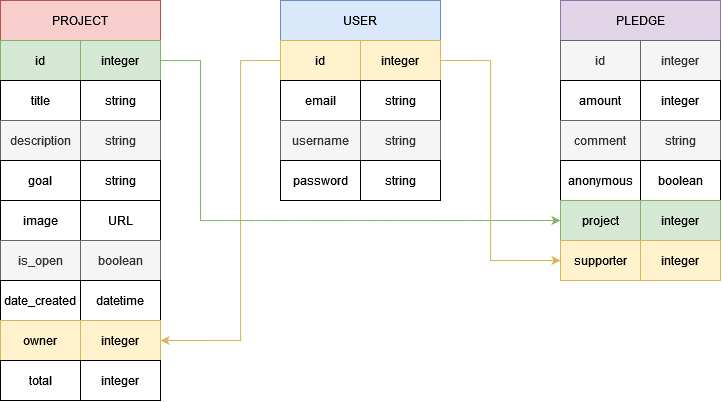

The diagram above was exported from draw.io. Its source (the exported page's mxGraphModel, read from the mxfile embedded in the PNG):
<mxGraphModel dx="1215" dy="1711" grid="1" gridSize="10" guides="1" tooltips="1" connect="1" arrows="1" fold="1" page="1" pageScale="1" pageWidth="850" pageHeight="1100" math="0" shadow="0">
  <root>
    <mxCell id="0" />
    <mxCell id="1" parent="0" />
    <mxCell id="N2hTaFuDJ4ky2wBW531Y-47" value="" style="group" vertex="1" connectable="0" parent="1">
      <mxGeometry x="40" y="80" width="720" height="400" as="geometry" />
    </mxCell>
    <mxCell id="N2hTaFuDJ4ky2wBW531Y-1" value="PROJECT" style="rounded=0;whiteSpace=wrap;html=1;fillColor=#f8cecc;strokeColor=#b85450;" vertex="1" parent="N2hTaFuDJ4ky2wBW531Y-47">
      <mxGeometry width="160" height="40" as="geometry" />
    </mxCell>
    <mxCell id="N2hTaFuDJ4ky2wBW531Y-2" value="id" style="rounded=0;whiteSpace=wrap;html=1;fillColor=#d5e8d4;strokeColor=#82b366;" vertex="1" parent="N2hTaFuDJ4ky2wBW531Y-47">
      <mxGeometry y="40" width="80" height="40" as="geometry" />
    </mxCell>
    <mxCell id="N2hTaFuDJ4ky2wBW531Y-3" value="integer" style="rounded=0;whiteSpace=wrap;html=1;fillColor=#d5e8d4;strokeColor=#82b366;" vertex="1" parent="N2hTaFuDJ4ky2wBW531Y-47">
      <mxGeometry x="80" y="40" width="80" height="40" as="geometry" />
    </mxCell>
    <mxCell id="N2hTaFuDJ4ky2wBW531Y-5" value="title" style="rounded=0;whiteSpace=wrap;html=1;" vertex="1" parent="N2hTaFuDJ4ky2wBW531Y-47">
      <mxGeometry y="80" width="80" height="40" as="geometry" />
    </mxCell>
    <mxCell id="N2hTaFuDJ4ky2wBW531Y-6" value="string" style="rounded=0;whiteSpace=wrap;html=1;" vertex="1" parent="N2hTaFuDJ4ky2wBW531Y-47">
      <mxGeometry x="80" y="80" width="80" height="40" as="geometry" />
    </mxCell>
    <mxCell id="N2hTaFuDJ4ky2wBW531Y-7" value="description" style="rounded=0;whiteSpace=wrap;html=1;fillColor=#f5f5f5;fontColor=#333333;strokeColor=#666666;" vertex="1" parent="N2hTaFuDJ4ky2wBW531Y-47">
      <mxGeometry y="120" width="80" height="40" as="geometry" />
    </mxCell>
    <mxCell id="N2hTaFuDJ4ky2wBW531Y-8" value="string" style="rounded=0;whiteSpace=wrap;html=1;fillColor=#f5f5f5;fontColor=#333333;strokeColor=#666666;" vertex="1" parent="N2hTaFuDJ4ky2wBW531Y-47">
      <mxGeometry x="80" y="120" width="80" height="40" as="geometry" />
    </mxCell>
    <mxCell id="N2hTaFuDJ4ky2wBW531Y-9" value="goal" style="rounded=0;whiteSpace=wrap;html=1;" vertex="1" parent="N2hTaFuDJ4ky2wBW531Y-47">
      <mxGeometry y="160" width="80" height="40" as="geometry" />
    </mxCell>
    <mxCell id="N2hTaFuDJ4ky2wBW531Y-10" value="string" style="rounded=0;whiteSpace=wrap;html=1;" vertex="1" parent="N2hTaFuDJ4ky2wBW531Y-47">
      <mxGeometry x="80" y="160" width="80" height="40" as="geometry" />
    </mxCell>
    <mxCell id="N2hTaFuDJ4ky2wBW531Y-11" value="image" style="rounded=0;whiteSpace=wrap;html=1;" vertex="1" parent="N2hTaFuDJ4ky2wBW531Y-47">
      <mxGeometry y="200" width="80" height="40" as="geometry" />
    </mxCell>
    <mxCell id="N2hTaFuDJ4ky2wBW531Y-12" value="URL" style="rounded=0;whiteSpace=wrap;html=1;" vertex="1" parent="N2hTaFuDJ4ky2wBW531Y-47">
      <mxGeometry x="80" y="200" width="80" height="40" as="geometry" />
    </mxCell>
    <mxCell id="N2hTaFuDJ4ky2wBW531Y-13" value="is_open" style="rounded=0;whiteSpace=wrap;html=1;fillColor=#f5f5f5;fontColor=#333333;strokeColor=#666666;" vertex="1" parent="N2hTaFuDJ4ky2wBW531Y-47">
      <mxGeometry y="240" width="80" height="40" as="geometry" />
    </mxCell>
    <mxCell id="N2hTaFuDJ4ky2wBW531Y-14" value="boolean" style="rounded=0;whiteSpace=wrap;html=1;fillColor=#f5f5f5;fontColor=#333333;strokeColor=#666666;" vertex="1" parent="N2hTaFuDJ4ky2wBW531Y-47">
      <mxGeometry x="80" y="240" width="80" height="40" as="geometry" />
    </mxCell>
    <mxCell id="N2hTaFuDJ4ky2wBW531Y-15" value="date_created" style="rounded=0;whiteSpace=wrap;html=1;" vertex="1" parent="N2hTaFuDJ4ky2wBW531Y-47">
      <mxGeometry y="280" width="80" height="40" as="geometry" />
    </mxCell>
    <mxCell id="N2hTaFuDJ4ky2wBW531Y-16" value="datetime" style="rounded=0;whiteSpace=wrap;html=1;" vertex="1" parent="N2hTaFuDJ4ky2wBW531Y-47">
      <mxGeometry x="80" y="280" width="80" height="40" as="geometry" />
    </mxCell>
    <mxCell id="N2hTaFuDJ4ky2wBW531Y-17" value="owner" style="rounded=0;whiteSpace=wrap;html=1;fillColor=#fff2cc;strokeColor=#d6b656;" vertex="1" parent="N2hTaFuDJ4ky2wBW531Y-47">
      <mxGeometry y="320" width="80" height="40" as="geometry" />
    </mxCell>
    <mxCell id="N2hTaFuDJ4ky2wBW531Y-18" value="integer" style="rounded=0;whiteSpace=wrap;html=1;fillColor=#fff2cc;strokeColor=#d6b656;" vertex="1" parent="N2hTaFuDJ4ky2wBW531Y-47">
      <mxGeometry x="80" y="320" width="80" height="40" as="geometry" />
    </mxCell>
    <mxCell id="N2hTaFuDJ4ky2wBW531Y-19" value="total" style="rounded=0;whiteSpace=wrap;html=1;" vertex="1" parent="N2hTaFuDJ4ky2wBW531Y-47">
      <mxGeometry y="360" width="80" height="40" as="geometry" />
    </mxCell>
    <mxCell id="N2hTaFuDJ4ky2wBW531Y-20" value="integer" style="rounded=0;whiteSpace=wrap;html=1;" vertex="1" parent="N2hTaFuDJ4ky2wBW531Y-47">
      <mxGeometry x="80" y="360" width="80" height="40" as="geometry" />
    </mxCell>
    <mxCell id="N2hTaFuDJ4ky2wBW531Y-21" value="USER" style="rounded=0;whiteSpace=wrap;html=1;fillColor=#dae8fc;strokeColor=#6c8ebf;" vertex="1" parent="N2hTaFuDJ4ky2wBW531Y-47">
      <mxGeometry x="280" width="160" height="40" as="geometry" />
    </mxCell>
    <mxCell id="N2hTaFuDJ4ky2wBW531Y-44" style="edgeStyle=orthogonalEdgeStyle;rounded=0;orthogonalLoop=1;jettySize=auto;html=1;exitX=0;exitY=0.5;exitDx=0;exitDy=0;entryX=1;entryY=0.5;entryDx=0;entryDy=0;fillColor=#fff2cc;strokeColor=#d6b656;" edge="1" parent="N2hTaFuDJ4ky2wBW531Y-47" source="N2hTaFuDJ4ky2wBW531Y-22" target="N2hTaFuDJ4ky2wBW531Y-18">
      <mxGeometry relative="1" as="geometry">
        <mxPoint x="240" y="340" as="targetPoint" />
        <Array as="points">
          <mxPoint x="240" y="60" />
          <mxPoint x="240" y="340" />
        </Array>
      </mxGeometry>
    </mxCell>
    <mxCell id="N2hTaFuDJ4ky2wBW531Y-22" value="id" style="rounded=0;whiteSpace=wrap;html=1;fillColor=#fff2cc;strokeColor=#d6b656;" vertex="1" parent="N2hTaFuDJ4ky2wBW531Y-47">
      <mxGeometry x="280" y="40" width="80" height="40" as="geometry" />
    </mxCell>
    <mxCell id="N2hTaFuDJ4ky2wBW531Y-23" value="integer" style="rounded=0;whiteSpace=wrap;html=1;fillColor=#fff2cc;strokeColor=#d6b656;" vertex="1" parent="N2hTaFuDJ4ky2wBW531Y-47">
      <mxGeometry x="360" y="40" width="80" height="40" as="geometry" />
    </mxCell>
    <mxCell id="N2hTaFuDJ4ky2wBW531Y-24" value="email" style="rounded=0;whiteSpace=wrap;html=1;" vertex="1" parent="N2hTaFuDJ4ky2wBW531Y-47">
      <mxGeometry x="280" y="80" width="80" height="40" as="geometry" />
    </mxCell>
    <mxCell id="N2hTaFuDJ4ky2wBW531Y-25" value="string" style="rounded=0;whiteSpace=wrap;html=1;" vertex="1" parent="N2hTaFuDJ4ky2wBW531Y-47">
      <mxGeometry x="360" y="80" width="80" height="40" as="geometry" />
    </mxCell>
    <mxCell id="N2hTaFuDJ4ky2wBW531Y-26" value="username" style="rounded=0;whiteSpace=wrap;html=1;fillColor=#f5f5f5;fontColor=#333333;strokeColor=#666666;" vertex="1" parent="N2hTaFuDJ4ky2wBW531Y-47">
      <mxGeometry x="280" y="120" width="80" height="40" as="geometry" />
    </mxCell>
    <mxCell id="N2hTaFuDJ4ky2wBW531Y-27" value="string" style="rounded=0;whiteSpace=wrap;html=1;fillColor=#f5f5f5;fontColor=#333333;strokeColor=#666666;" vertex="1" parent="N2hTaFuDJ4ky2wBW531Y-47">
      <mxGeometry x="360" y="120" width="80" height="40" as="geometry" />
    </mxCell>
    <mxCell id="N2hTaFuDJ4ky2wBW531Y-28" value="password" style="rounded=0;whiteSpace=wrap;html=1;" vertex="1" parent="N2hTaFuDJ4ky2wBW531Y-47">
      <mxGeometry x="280" y="160" width="80" height="40" as="geometry" />
    </mxCell>
    <mxCell id="N2hTaFuDJ4ky2wBW531Y-29" value="string" style="rounded=0;whiteSpace=wrap;html=1;" vertex="1" parent="N2hTaFuDJ4ky2wBW531Y-47">
      <mxGeometry x="360" y="160" width="80" height="40" as="geometry" />
    </mxCell>
    <mxCell id="N2hTaFuDJ4ky2wBW531Y-30" value="PLEDGE" style="rounded=0;whiteSpace=wrap;html=1;fillColor=#e1d5e7;strokeColor=#9673a6;" vertex="1" parent="N2hTaFuDJ4ky2wBW531Y-47">
      <mxGeometry x="560" width="160" height="40" as="geometry" />
    </mxCell>
    <mxCell id="N2hTaFuDJ4ky2wBW531Y-31" value="id" style="rounded=0;whiteSpace=wrap;html=1;fillColor=#f5f5f5;fontColor=#333333;strokeColor=#666666;" vertex="1" parent="N2hTaFuDJ4ky2wBW531Y-47">
      <mxGeometry x="560" y="40" width="80" height="40" as="geometry" />
    </mxCell>
    <mxCell id="N2hTaFuDJ4ky2wBW531Y-32" value="integer" style="rounded=0;whiteSpace=wrap;html=1;fillColor=#f5f5f5;fontColor=#333333;strokeColor=#666666;" vertex="1" parent="N2hTaFuDJ4ky2wBW531Y-47">
      <mxGeometry x="640" y="40" width="80" height="40" as="geometry" />
    </mxCell>
    <mxCell id="N2hTaFuDJ4ky2wBW531Y-33" value="amount" style="rounded=0;whiteSpace=wrap;html=1;" vertex="1" parent="N2hTaFuDJ4ky2wBW531Y-47">
      <mxGeometry x="560" y="80" width="80" height="40" as="geometry" />
    </mxCell>
    <mxCell id="N2hTaFuDJ4ky2wBW531Y-34" value="integer" style="rounded=0;whiteSpace=wrap;html=1;" vertex="1" parent="N2hTaFuDJ4ky2wBW531Y-47">
      <mxGeometry x="640" y="80" width="80" height="40" as="geometry" />
    </mxCell>
    <mxCell id="N2hTaFuDJ4ky2wBW531Y-35" value="comment" style="rounded=0;whiteSpace=wrap;html=1;fillColor=#f5f5f5;fontColor=#333333;strokeColor=#666666;" vertex="1" parent="N2hTaFuDJ4ky2wBW531Y-47">
      <mxGeometry x="560" y="120" width="80" height="40" as="geometry" />
    </mxCell>
    <mxCell id="N2hTaFuDJ4ky2wBW531Y-36" value="string" style="rounded=0;whiteSpace=wrap;html=1;fillColor=#f5f5f5;fontColor=#333333;strokeColor=#666666;" vertex="1" parent="N2hTaFuDJ4ky2wBW531Y-47">
      <mxGeometry x="640" y="120" width="80" height="40" as="geometry" />
    </mxCell>
    <mxCell id="N2hTaFuDJ4ky2wBW531Y-37" value="anonymous" style="rounded=0;whiteSpace=wrap;html=1;" vertex="1" parent="N2hTaFuDJ4ky2wBW531Y-47">
      <mxGeometry x="560" y="160" width="80" height="40" as="geometry" />
    </mxCell>
    <mxCell id="N2hTaFuDJ4ky2wBW531Y-38" value="boolean" style="rounded=0;whiteSpace=wrap;html=1;" vertex="1" parent="N2hTaFuDJ4ky2wBW531Y-47">
      <mxGeometry x="640" y="160" width="80" height="40" as="geometry" />
    </mxCell>
    <mxCell id="N2hTaFuDJ4ky2wBW531Y-39" value="project" style="rounded=0;whiteSpace=wrap;html=1;fillColor=#d5e8d4;strokeColor=#82b366;" vertex="1" parent="N2hTaFuDJ4ky2wBW531Y-47">
      <mxGeometry x="560" y="200" width="80" height="40" as="geometry" />
    </mxCell>
    <mxCell id="N2hTaFuDJ4ky2wBW531Y-46" style="edgeStyle=orthogonalEdgeStyle;rounded=0;orthogonalLoop=1;jettySize=auto;html=1;entryX=0;entryY=0.5;entryDx=0;entryDy=0;fillColor=#d5e8d4;strokeColor=#82b366;" edge="1" parent="N2hTaFuDJ4ky2wBW531Y-47" source="N2hTaFuDJ4ky2wBW531Y-3" target="N2hTaFuDJ4ky2wBW531Y-39">
      <mxGeometry relative="1" as="geometry">
        <mxPoint x="200" y="60" as="targetPoint" />
        <Array as="points">
          <mxPoint x="200" y="60" />
          <mxPoint x="200" y="220" />
        </Array>
      </mxGeometry>
    </mxCell>
    <mxCell id="N2hTaFuDJ4ky2wBW531Y-40" value="integer" style="rounded=0;whiteSpace=wrap;html=1;fillColor=#d5e8d4;strokeColor=#82b366;" vertex="1" parent="N2hTaFuDJ4ky2wBW531Y-47">
      <mxGeometry x="640" y="200" width="80" height="40" as="geometry" />
    </mxCell>
    <mxCell id="N2hTaFuDJ4ky2wBW531Y-41" value="supporter" style="rounded=0;whiteSpace=wrap;html=1;fillColor=#fff2cc;strokeColor=#d6b656;" vertex="1" parent="N2hTaFuDJ4ky2wBW531Y-47">
      <mxGeometry x="560" y="240" width="80" height="40" as="geometry" />
    </mxCell>
    <mxCell id="N2hTaFuDJ4ky2wBW531Y-45" style="edgeStyle=orthogonalEdgeStyle;rounded=0;orthogonalLoop=1;jettySize=auto;html=1;exitX=1;exitY=0.5;exitDx=0;exitDy=0;entryX=0;entryY=0.5;entryDx=0;entryDy=0;fillColor=#fff2cc;strokeColor=#d6b656;" edge="1" parent="N2hTaFuDJ4ky2wBW531Y-47" source="N2hTaFuDJ4ky2wBW531Y-23" target="N2hTaFuDJ4ky2wBW531Y-41">
      <mxGeometry relative="1" as="geometry">
        <mxPoint x="480" y="260" as="targetPoint" />
        <Array as="points">
          <mxPoint x="490" y="60" />
          <mxPoint x="490" y="260" />
        </Array>
      </mxGeometry>
    </mxCell>
    <mxCell id="N2hTaFuDJ4ky2wBW531Y-42" value="integer" style="rounded=0;whiteSpace=wrap;html=1;fillColor=#fff2cc;strokeColor=#d6b656;" vertex="1" parent="N2hTaFuDJ4ky2wBW531Y-47">
      <mxGeometry x="640" y="240" width="80" height="40" as="geometry" />
    </mxCell>
  </root>
</mxGraphModel>